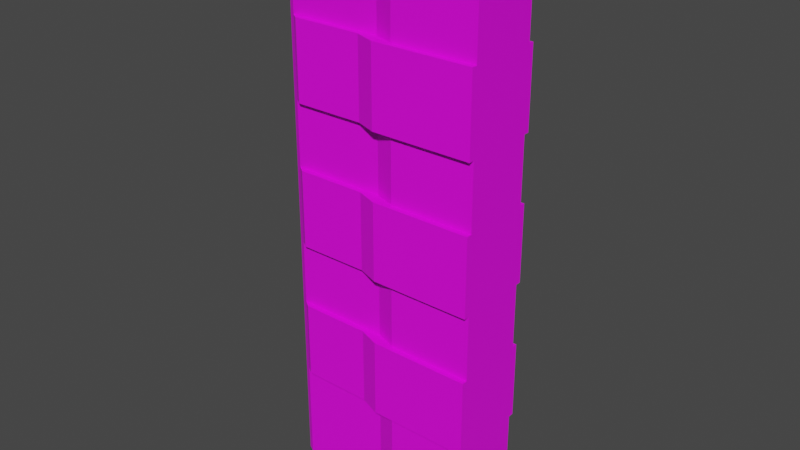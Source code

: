 # Source: Porta_Elevador.blend  (saved by Blender 2.83.19; exported with 4.5.12 LTS)
import bpy
from mathutils import Matrix  # noqa: F401  (used for matrix-valued properties, if any)

bpy.ops.wm.read_factory_settings(use_empty=True)
scene = bpy.context.scene
scene.name = 'Scene'

# ---- collections
col_collection = bpy.data.collections.new('Collection'); scene.collection.children.link(col_collection)

# ---- images (referenced by path relative to the original .blend; pixels are not part of the script)
import os
ASSET_DIR = os.environ.get("B2B_ASSET_DIR", "")  # directory of the original .blend (textures are referenced by path, not embedded)
HERE = os.path.dirname(os.path.abspath(__file__))  # packed textures are extracted next to this script under _unpacked/

def load_image(name, relpath, width, height, colorspace="sRGB"):
    """Load a texture the original file referenced (path relative to the .blend, or extracted next to this script)."""
    p = next((c for c in (os.path.join(HERE, relpath), os.path.join(ASSET_DIR, relpath)) if relpath and os.path.exists(c)), "")
    if p:
        img = bpy.data.images.load(p, check_existing=True)
        img.name = name
    else:  # same state as the original file: an image datablock whose file is absent (Cycles renders it pink)
        img = bpy.data.images.new(name, width, height)
        img.source = "FILE"
        img.filepath = "//" + (relpath or name)
    img.colorspace_settings.name = colorspace
    return img
img_minha_paleta_de_cores_1_jpg = load_image('Minha Paleta de Cores 1.jpg', 'Minha Paleta de Cores 1.jpg', 1024, 1024, 'sRGB')

# ---- materials (node trees are filled in below, after node groups)
mat_ambiente_objetos = bpy.data.materials.new('Ambiente_Objetos')
mat_ambiente_objetos.use_transparent_shadow = False

# ---- material node trees
mat_ambiente_objetos.use_nodes = True; mat_ambiente_objetos.node_tree.nodes.clear()
_N = mat_ambiente_objetos.node_tree.nodes; _L = mat_ambiente_objetos.node_tree.links
n0 = _N.new('ShaderNodeOutputMaterial'); n0.name = 'Material Output'; n0.location = (300, 300)
n1 = _N.new('ShaderNodeBsdfPrincipled'); n1.name = 'Principled BSDF'; n1.location = (10, 300)
n1.distribution = 'GGX'
n1.subsurface_method = 'BURLEY'
n1.inputs[3].default_value = 1.45
n1.inputs[27].default_value = (0.0, 0.0, 0.0, 1.0)
n1.inputs[28].default_value = 1.0
n2 = _N.new('ShaderNodeTexImage'); n2.name = 'Image Texture'; n2.location = (-345, 189)
n2.image = img_minha_paleta_de_cores_1_jpg
_L.new(n1.outputs[0], n0.inputs[0])
_L.new(n2.outputs[0], n1.inputs[0])
n0.is_active_output = True

# ---- world
world_world = bpy.data.worlds.new('World'); scene.world = world_world
world_world.use_nodes = True; world_world.node_tree.nodes.clear()
_N = world_world.node_tree.nodes; _L = world_world.node_tree.links
n0 = _N.new('ShaderNodeOutputWorld'); n0.name = 'World Output'; n0.location = (300, 300)
n1 = _N.new('ShaderNodeBackground'); n1.name = 'Background'; n1.location = (10, 300)
n1.inputs[0].default_value = (0.05088, 0.05088, 0.05088, 1.0)
_L.new(n1.outputs[0], n0.inputs[0])
n0.is_active_output = True
world_world.color = (0.05088, 0.05088, 0.05088)
world_world.use_sun_shadow = False
world_world.sun_shadow_jitter_overblur = 0.0

# ---- meshes
me_cube_004 = bpy.data.meshes.new('Cube.004')
me_cube_004.from_pydata([(-1.55e-06, -0.01132, -1.535), (-1.55e-06, -0.01132, 1.535), (-1.55e-06, 0.1341, -0.9765), (-1.55e-06, 0.1341, -0.7676), (-1.55e-06, -0.01132, 0.5586), (-1.55e-06, -0.01132, 0.9765), (-1.55e-06, -0.01132, 0.7676), (-1.55e-06, -0.01132, -0.2089), (-1.55e-06, -0.01132, 0.2089), (-1.55e-06, -0.01132, -5.96e-07), (-1.55e-06, -0.01132, -0.9765), (-1.55e-06, -0.01132, -0.5586), (-1.55e-06, -0.01132, -0.7676), (-1.074, -0.01132, 0.9765), (-1.074, -0.01132, 0.2089), (-0.4546, -0.05457, 0.9765), (-0.4546, -0.05457, 0.2089), (-0.4546, -0.05457, -0.5586), (-0.4546, -0.05457, -1.535), (-1.55e-06, -0.05457, -1.535), (-0.4546, -0.05457, 0.5586), (-1.55e-06, -0.05457, 0.5586), (-1.55e-06, -0.05457, 0.9765), (-1.55e-06, -0.05457, 0.7676), (-0.4546, -0.05457, -0.2089), (-1.55e-06, -0.05457, -0.2089), (-1.55e-06, -0.05457, 0.2089), (-1.55e-06, -0.05457, -5.96e-07), (-0.4546, -0.05457, -0.9765), (-1.55e-06, -0.05457, -0.9765), (-0.5697, -0.01132, -1.535), (-0.5697, -0.01132, 1.535), (-1.55e-06, -0.05457, -0.5586), (-1.55e-06, -0.05457, -0.7676), (-0.5697, -0.01132, -0.5586), (-0.5697, -0.01132, -0.9765), (-0.5697, -0.01132, 0.2089), (-0.5697, -0.01132, -0.2089), (-0.5697, -0.01132, 0.9765), (-0.5697, -0.01132, 0.5586), (-1.55e-06, -0.05457, 1.535), (-0.4546, -0.05457, 1.535), (-1.074, -0.01132, -0.5586), (-1.074, -0.01132, -1.535), (-1.086, 0.1341, -1.535), (-1.074, -0.01132, 0.5586), (-1.074, -0.01132, 0.7676), (-1.074, -0.01132, -0.2089), (-1.074, -0.01132, -5.364e-07), (-1.074, -0.01132, -0.9765), (-1.074, -0.01132, -0.7676), (-1.074, -0.01132, 1.535), (-1.112, 0.008648, -1.535), (-1.112, 0.008648, -0.5586), (-1.112, 0.008648, 0.2089), (-1.112, 0.008648, 0.9765), (-1.112, 0.008648, 1.535), (-1.112, 0.008648, -0.7676), (-1.112, 0.008648, -0.9765), (-1.112, 0.008648, -5.364e-07), (-1.112, 0.008648, -0.2089), (-1.112, 0.008648, 0.7676), (-1.112, 0.008648, 0.5586), (-0.54, -0.08333, 0.9765), (-0.6551, -0.04008, 0.9765), (-0.54, -0.08333, 0.7676), (-0.6551, -0.04008, 0.7676), (-0.54, -0.08333, -0.2089), (-0.6551, -0.04008, -0.2089), (-0.54, -0.08333, -0.5586), (-0.6551, -0.04008, -0.5586), (-0.54, -0.08333, -0.7676), (-0.6551, -0.04008, -0.7676), (-0.6551, -0.04008, -0.9765), (-0.54, -0.08333, -0.9765), (-1.034, -0.04008, 0.7676), (-1.034, -0.04008, 0.5586), (-1.034, -0.04008, 0.9765), (-0.54, -0.08333, 0.2089), (-0.54, -0.08333, -5.364e-07), (-0.54, -0.08333, 0.5586), (-1.55e-06, -0.08333, 0.9765), (-1.55e-06, -0.08333, 0.2089), (-1.55e-06, -0.08333, -0.5586), (-1.034, -0.04008, -0.7676), (-1.034, -0.04008, -0.9765), (-1.034, -0.04008, -5.364e-07), (-0.6551, -0.04008, -5.364e-07), (-1.034, -0.04008, -0.2089), (-0.6551, -0.04008, 0.5586), (-0.6551, -0.04008, 0.2089), (-1.55e-06, -0.08333, 0.5586), (-1.55e-06, -0.08333, 0.7676), (-1.55e-06, -0.08333, -0.2089), (-1.55e-06, -0.08333, -5.96e-07), (-1.55e-06, -0.08333, -0.9765), (-1.55e-06, -0.08333, -0.7676), (-1.034, -0.04008, 0.2089), (-1.034, -0.04008, -0.5586), (-1.55e-06, 0.2795, -1.535), (-1.55e-06, 0.2795, 1.535), (-1.55e-06, 0.1341, -1.535), (-1.55e-06, 0.1341, 1.535), (-1.55e-06, 0.1341, 0.9765), (-1.55e-06, 0.1341, 0.5586), (-1.55e-06, 0.1341, 0.7676), (-1.55e-06, 0.1341, 0.2089), (-1.55e-06, 0.1341, -0.2089), (-1.55e-06, 0.1341, -5.96e-07), (-1.55e-06, 0.1341, -0.5586), (-1.55e-06, 0.2795, 0.5586), (-1.55e-06, 0.2795, 0.9765), (-1.55e-06, 0.2795, 0.7676), (-1.55e-06, 0.2795, -0.2089), (-1.55e-06, 0.2795, 0.2089), (-1.55e-06, 0.2795, -5.96e-07), (-1.55e-06, 0.2795, -0.9765), (-1.55e-06, 0.2795, -0.5586), (-1.55e-06, 0.2795, -0.7676), (-1.074, 0.2795, 0.9765), (-1.074, 0.2795, 0.2089), (-0.4546, 0.3227, 0.9765), (-0.4546, 0.3227, 0.2089), (-0.4546, 0.3227, -0.5586), (-0.4546, 0.3227, -1.535), (-1.55e-06, 0.3227, -1.535), (-0.4546, 0.3227, 0.5586), (-1.55e-06, 0.3227, 0.5586), (-1.55e-06, 0.3227, 0.9765), (-1.55e-06, 0.3227, 0.7676), (-0.4546, 0.3227, -0.2089), (-1.55e-06, 0.3227, -0.2089), (-1.55e-06, 0.3227, 0.2089), (-1.55e-06, 0.3227, -5.96e-07), (-0.4546, 0.3227, -0.9765), (-1.55e-06, 0.3227, -0.9765), (-0.6526, 0.1341, -1.535), (-0.5697, 0.2795, -1.535), (-0.6526, 0.1341, 1.535), (-0.5697, 0.2795, 1.535), (-1.55e-06, 0.3227, -0.5586), (-1.55e-06, 0.3227, -0.7676), (-0.5697, 0.2795, -0.5586), (-0.5697, 0.2795, -0.9765), (-0.5697, 0.2795, 0.2089), (-0.5697, 0.2795, -0.2089), (-0.5697, 0.2795, 0.9765), (-0.5697, 0.2795, 0.5586), (-1.55e-06, 0.3227, 1.535), (-0.4546, 0.3227, 1.535), (-1.074, 0.2795, -0.5586), (-1.074, 0.2795, -1.535), (-1.086, 0.1341, 1.535), (-1.074, 0.2795, 0.5586), (-1.074, 0.2795, 0.7676), (-1.074, 0.2795, -0.2089), (-1.074, 0.2795, -5.364e-07), (-1.074, 0.2795, -0.9765), (-1.074, 0.2795, -0.7676), (-1.074, 0.2795, 1.535), (-1.112, 0.2595, -1.535), (-1.112, 0.2595, -0.5586), (-1.112, 0.2595, 0.2089), (-1.112, 0.2595, 0.9765), (-1.112, 0.2595, 1.535), (-1.112, 0.2595, -0.7676), (-1.112, 0.2595, -0.9765), (-1.112, 0.2595, -5.364e-07), (-1.112, 0.2595, -0.2089), (-1.112, 0.2595, 0.7676), (-1.112, 0.2595, 0.5586), (-1.118, 0.1341, -1.535), (-1.118, 0.1341, 1.535), (-0.54, 0.3515, 0.9765), (-0.6551, 0.3082, 0.9765), (-0.54, 0.3515, 0.7676), (-0.6551, 0.3082, 0.7676), (-0.54, 0.3515, -0.2089), (-0.6551, 0.3082, -0.2089), (-0.54, 0.3515, -0.5586), (-0.6551, 0.3082, -0.5586), (-0.54, 0.3515, -0.7676), (-0.6551, 0.3082, -0.7676), (-0.6551, 0.3082, -0.9765), (-0.54, 0.3515, -0.9765), (-1.034, 0.3082, 0.7676), (-1.034, 0.3082, 0.5586), (-1.034, 0.3082, 0.9765), (-0.54, 0.3515, 0.2089), (-0.54, 0.3515, -5.364e-07), (-0.54, 0.3515, 0.5586), (-1.55e-06, 0.3515, 0.9765), (-1.55e-06, 0.3515, 0.2089), (-1.55e-06, 0.3515, -0.5586), (-1.034, 0.3082, -0.7676), (-1.034, 0.3082, -0.9765), (-1.034, 0.3082, -5.364e-07), (-0.6551, 0.3082, -5.364e-07), (-1.034, 0.3082, -0.2089), (-0.6551, 0.3082, 0.5586), (-0.6551, 0.3082, 0.2089), (-1.55e-06, 0.3515, 0.5586), (-1.55e-06, 0.3515, 0.7676), (-1.55e-06, 0.3515, -0.2089), (-1.55e-06, 0.3515, -5.96e-07), (-1.55e-06, 0.3515, -0.9765), (-1.55e-06, 0.3515, -0.7676), (-1.034, 0.3082, 0.2089), (-1.034, 0.3082, -0.5586)], [], [(106, 104, 4, 8), (109, 107, 7, 11), (136, 101, 0, 30), (101, 2, 10, 0), (103, 102, 1, 5), (7, 9, 27, 25), (35, 30, 18, 28), (50, 49, 85, 84), (10, 12, 33, 29), (31, 38, 15, 41), (11, 7, 25, 32), (13, 46, 75, 77), (1, 31, 41, 40), (24, 25, 93, 67), (12, 11, 32, 33), (4, 6, 23, 21), (5, 1, 40, 22), (171, 44, 43, 52), (35, 28, 74, 73), (14, 48, 86, 97), (30, 0, 19, 18), (37, 34, 17, 24), (17, 34, 70, 69), (6, 5, 22, 23), (8, 4, 21, 26), (109, 11, 12, 3), (3, 12, 10, 2), (106, 8, 9, 108), (108, 9, 7, 107), (103, 5, 6, 105), (105, 6, 4, 104), (0, 10, 29, 19), (46, 45, 76, 75), (9, 8, 26, 27), (32, 25, 24, 17), (26, 21, 20, 16), (19, 29, 28, 18), (22, 40, 41, 15), (32, 17, 69, 83), (48, 47, 88, 86), (37, 24, 67, 68), (23, 22, 81, 92), (26, 16, 78, 82), (39, 36, 16, 20), (44, 136, 30, 43), (22, 15, 63, 81), (34, 42, 98, 70), (102, 138, 31, 1), (16, 36, 90, 78), (36, 14, 97, 90), (39, 20, 80, 89), (45, 39, 89, 76), (38, 31, 51, 13), (30, 35, 49, 43), (36, 39, 45, 14), (34, 37, 47, 42), (138, 152, 51, 31), (171, 52, 58, 57, 53, 60, 59, 54, 62, 61, 55, 56, 172), (46, 61, 62, 45), (13, 55, 61, 46), (48, 59, 60, 47), (14, 54, 59, 48), (50, 57, 58, 49), (42, 53, 57, 50), (13, 51, 56, 55), (43, 49, 58, 52), (14, 45, 62, 54), (42, 47, 60, 53), (152, 172, 56, 51), (87, 68, 67, 79), (64, 66, 65, 63), (66, 89, 80, 65), (66, 75, 76, 89), (64, 77, 75, 66), (70, 72, 71, 69), (72, 73, 74, 71), (83, 69, 71, 96), (96, 71, 74, 95), (82, 78, 79, 94), (94, 79, 67, 93), (81, 63, 65, 92), (90, 87, 79, 78), (92, 65, 80, 91), (87, 86, 88, 68), (90, 97, 86, 87), (72, 84, 85, 73), (70, 98, 84, 72), (15, 38, 64, 63), (25, 27, 94, 93), (42, 50, 84, 98), (27, 26, 82, 94), (20, 21, 91, 80), (49, 35, 73, 85), (28, 29, 95, 74), (21, 23, 92, 91), (29, 33, 96, 95), (47, 37, 68, 88), (33, 32, 83, 96), (38, 13, 77, 64), (106, 114, 110, 104), (109, 117, 113, 107), (136, 137, 99, 101), (101, 99, 116, 2), (103, 111, 100, 102), (113, 131, 133, 115), (143, 134, 124, 137), (158, 194, 195, 157), (116, 135, 141, 118), (139, 149, 121, 146), (117, 140, 131, 113), (119, 187, 185, 154), (100, 148, 149, 139), (130, 177, 203, 131), (118, 141, 140, 117), (110, 127, 129, 112), (111, 128, 148, 100), (171, 160, 151, 44), (143, 183, 184, 134), (120, 207, 196, 156), (137, 124, 125, 99), (145, 130, 123, 142), (123, 179, 180, 142), (112, 129, 128, 111), (114, 132, 127, 110), (109, 3, 118, 117), (3, 2, 116, 118), (106, 108, 115, 114), (108, 107, 113, 115), (103, 105, 112, 111), (105, 104, 110, 112), (99, 125, 135, 116), (154, 185, 186, 153), (115, 133, 132, 114), (140, 123, 130, 131), (132, 122, 126, 127), (125, 124, 134, 135), (128, 121, 149, 148), (140, 193, 179, 123), (156, 196, 198, 155), (145, 178, 177, 130), (129, 202, 191, 128), (132, 192, 188, 122), (147, 126, 122, 144), (44, 151, 137, 136), (128, 191, 173, 121), (142, 180, 208, 150), (102, 100, 139, 138), (122, 188, 200, 144), (144, 200, 207, 120), (147, 199, 190, 126), (153, 186, 199, 147), (146, 119, 159, 139), (137, 151, 157, 143), (144, 120, 153, 147), (142, 150, 155, 145), (138, 139, 159, 152), (171, 172, 164, 163, 169, 170, 162, 167, 168, 161, 165, 166, 160), (154, 153, 170, 169), (119, 154, 169, 163), (156, 155, 168, 167), (120, 156, 167, 162), (158, 157, 166, 165), (150, 158, 165, 161), (119, 163, 164, 159), (151, 160, 166, 157), (120, 162, 170, 153), (150, 161, 168, 155), (152, 159, 164, 172), (197, 189, 177, 178), (174, 173, 175, 176), (176, 175, 190, 199), (176, 199, 186, 185), (174, 176, 185, 187), (180, 179, 181, 182), (182, 181, 184, 183), (193, 206, 181, 179), (206, 205, 184, 181), (192, 204, 189, 188), (204, 203, 177, 189), (191, 202, 175, 173), (200, 188, 189, 197), (202, 201, 190, 175), (197, 178, 198, 196), (200, 197, 196, 207), (182, 183, 195, 194), (180, 182, 194, 208), (121, 173, 174, 146), (131, 203, 204, 133), (150, 208, 194, 158), (133, 204, 192, 132), (126, 190, 201, 127), (157, 195, 183, 143), (134, 184, 205, 135), (127, 201, 202, 129), (135, 205, 206, 141), (155, 198, 178, 145), (141, 206, 193, 140), (146, 174, 187, 119)])
_uv = me_cube_004.uv_layers.new(name='UVMap')
_uv.uv.foreach_set('vector', [0.1756, 0.006249, 0.1756, 0.006249, 0.1756, 0.006249, 0.1756, 0.006249, 0.1756, 0.006249, 0.1756, 0.006249, 0.1756, 0.006249, 0.1756, 0.006249, 0.1756, 0.006249, 0.1756, 0.006249, 0.1756, 0.006249, 0.1756, 0.006249, 0.1756, 0.006249, 0.1756, 0.006249, 0.1756, 0.006249, 0.1756, 0.006249, 0.1756, 0.006249, 0.1756, 0.006249, 0.1756, 0.006249, 0.1756, 0.006249, 0.1978, 0.007055, 0.1978, 0.007055, 0.1978, 0.007055, 0.1978, 0.007055, 0.1756, 0.006249, 0.1756, 0.006249, 0.1756, 0.006249, 0.1756, 0.006249, 0.1978, 0.007055, 0.1978, 0.007055, 0.1978, 0.007055, 0.1978, 0.007055, 0.1978, 0.007055, 0.1978, 0.007055, 0.1978, 0.007055, 0.1978, 0.007055, 0.1756, 0.006249, 0.1756, 0.006249, 0.1756, 0.006249, 0.1756, 0.006249, 0.1756, 0.006249, 0.1756, 0.006249, 0.1756, 0.006249, 0.1756, 0.006249, 0.1978, 0.007055, 0.1978, 0.007055, 0.1978, 0.007055, 0.1978, 0.007055, 0.1756, 0.006249, 0.1756, 0.006249, 0.1756, 0.006249, 0.1756, 0.006249, 0.1978, 0.007055, 0.1978, 0.007055, 0.1978, 0.007055, 0.1978, 0.007055, 0.1978, 0.007055, 0.1978, 0.007055, 0.1978, 0.007055, 0.1978, 0.007055, 0.1978, 0.007055, 0.1978, 0.007055, 0.1978, 0.007055, 0.1978, 0.007055, 0.1756, 0.006249, 0.1756, 0.006249, 0.1756, 0.006249, 0.1756, 0.006249, 0.1756, 0.006249, 0.1756, 0.006249, 0.1756, 0.006249, 0.1756, 0.006249, 0.1756, 0.006249, 0.1756, 0.006249, 0.1756, 0.006249, 0.1756, 0.006249, 0.1978, 0.007055, 0.1978, 0.007055, 0.1978, 0.007055, 0.1978, 0.007055, 0.1756, 0.006249, 0.1756, 0.006249, 0.1756, 0.006249, 0.1756, 0.006249, 0.1756, 0.006249, 0.1756, 0.006249, 0.1756, 0.006249, 0.1756, 0.006249, 0.1978, 0.007055, 0.1978, 0.007055, 0.1978, 0.007055, 0.1978, 0.007055, 0.1978, 0.007055, 0.1978, 0.007055, 0.1978, 0.007055, 0.1978, 0.007055, 0.1756, 0.006249, 0.1756, 0.006249, 0.1756, 0.006249, 0.1756, 0.006249, 0.1978, 0.007055, 0.1978, 0.007055, 0.1978, 0.007055, 0.1978, 0.007055, 0.1978, 0.007055, 0.1978, 0.007055, 0.1978, 0.007055, 0.1978, 0.007055, 0.1978, 0.007055, 0.1978, 0.007055, 0.1978, 0.007055, 0.1978, 0.007055, 0.1978, 0.007055, 0.1978, 0.007055, 0.1978, 0.007055, 0.1978, 0.007055, 0.1978, 0.007055, 0.1978, 0.007055, 0.1978, 0.007055, 0.1978, 0.007055, 0.1978, 0.007055, 0.1978, 0.007055, 0.1978, 0.007055, 0.1978, 0.007055, 0.1756, 0.006249, 0.1756, 0.006249, 0.1756, 0.006249, 0.1756, 0.006249, 0.1978, 0.007055, 0.1978, 0.007055, 0.1978, 0.007055, 0.1978, 0.007055, 0.1978, 0.007055, 0.1978, 0.007055, 0.1978, 0.007055, 0.1978, 0.007055, 0.1756, 0.006249, 0.1756, 0.006249, 0.1756, 0.006249, 0.1756, 0.006249, 0.1756, 0.006249, 0.1756, 0.006249, 0.1756, 0.006249, 0.1756, 0.006249, 0.1756, 0.006249, 0.1756, 0.006249, 0.1756, 0.006249, 0.1756, 0.006249, 0.1756, 0.006249, 0.1756, 0.006249, 0.1756, 0.006249, 0.1756, 0.006249, 0.1978, 0.007055, 0.1978, 0.007055, 0.1978, 0.007055, 0.1978, 0.007055, 0.1978, 0.007055, 0.1978, 0.007055, 0.1978, 0.007055, 0.1978, 0.007055, 0.1978, 0.007055, 0.1978, 0.007055, 0.1978, 0.007055, 0.1978, 0.007055, 0.1978, 0.007055, 0.1978, 0.007055, 0.1978, 0.007055, 0.1978, 0.007055, 0.1978, 0.007055, 0.1978, 0.007055, 0.1978, 0.007055, 0.1978, 0.007055, 0.1756, 0.006249, 0.1756, 0.006249, 0.1756, 0.006249, 0.1756, 0.006249, 0.1756, 0.006249, 0.1756, 0.006249, 0.1756, 0.006249, 0.1756, 0.006249, 0.1978, 0.007055, 0.1978, 0.007055, 0.1978, 0.007055, 0.1978, 0.007055, 0.1978, 0.007055, 0.1978, 0.007055, 0.1978, 0.007055, 0.1978, 0.007055, 0.1756, 0.006249, 0.1756, 0.006249, 0.1756, 0.006249, 0.1756, 0.006249, 0.1978, 0.007055, 0.1978, 0.007055, 0.1978, 0.007055, 0.1978, 0.007055, 0.1978, 0.007055, 0.1978, 0.007055, 0.1978, 0.007055, 0.1978, 0.007055, 0.1978, 0.007055, 0.1978, 0.007055, 0.1978, 0.007055, 0.1978, 0.007055, 0.1978, 0.007055, 0.1978, 0.007055, 0.1978, 0.007055, 0.1978, 0.007055, 0.1756, 0.006249, 0.1756, 0.006249, 0.1756, 0.006249, 0.1756, 0.006249, 0.1756, 0.006249, 0.1756, 0.006249, 0.1756, 0.006249, 0.1756, 0.006249, 0.1756, 0.006249, 0.1756, 0.006249, 0.1756, 0.006249, 0.1756, 0.006249, 0.1756, 0.006249, 0.1756, 0.006249, 0.1756, 0.006249, 0.1756, 0.006249, 0.1756, 0.006249, 0.1756, 0.006249, 0.1756, 0.006249, 0.1756, 0.006249, 0.1756, 0.006249, 0.1756, 0.006249, 0.1756, 0.006249, 0.1756, 0.006249, 0.1756, 0.006249, 0.1756, 0.006249, 0.1756, 0.006249, 0.1756, 0.006249, 0.1756, 0.006249, 0.1756, 0.006249, 0.1756, 0.006249, 0.1756, 0.006249, 0.1756, 0.006249, 0.1978, 0.007055, 0.1978, 0.007055, 0.1978, 0.007055, 0.1978, 0.007055, 0.1978, 0.007055, 0.1978, 0.007055, 0.1978, 0.007055, 0.1978, 0.007055, 0.1978, 0.007055, 0.1978, 0.007055, 0.1978, 0.007055, 0.1978, 0.007055, 0.1978, 0.007055, 0.1978, 0.007055, 0.1978, 0.007055, 0.1978, 0.007055, 0.1978, 0.007055, 0.1978, 0.007055, 0.1978, 0.007055, 0.1978, 0.007055, 0.1978, 0.007055, 0.1978, 0.007055, 0.1978, 0.007055, 0.1978, 0.007055, 0.1756, 0.006249, 0.1756, 0.006249, 0.1756, 0.006249, 0.1756, 0.006249, 0.1756, 0.006249, 0.1756, 0.006249, 0.1756, 0.006249, 0.1756, 0.006249, 0.1756, 0.006249, 0.1756, 0.006249, 0.1756, 0.006249, 0.1756, 0.006249, 0.1756, 0.006249, 0.1756, 0.006249, 0.1756, 0.006249, 0.1756, 0.006249, 0.1756, 0.006249, 0.1756, 0.006249, 0.1756, 0.006249, 0.1756, 0.006249, 0.1978, 0.007055, 0.1978, 0.007055, 0.1978, 0.007055, 0.1978, 0.007055, 0.1978, 0.007055, 0.1978, 0.007055, 0.1978, 0.007055, 0.1978, 0.007055, 0.1978, 0.007055, 0.1978, 0.007055, 0.1978, 0.007055, 0.1978, 0.007055, 0.1978, 0.007055, 0.1978, 0.007055, 0.1978, 0.007055, 0.1978, 0.007055, 0.1978, 0.007055, 0.1978, 0.007055, 0.1978, 0.007055, 0.1978, 0.007055, 0.1978, 0.007055, 0.1978, 0.007055, 0.1978, 0.007055, 0.1978, 0.007055, 0.1978, 0.007055, 0.1978, 0.007055, 0.1978, 0.007055, 0.1978, 0.007055, 0.1978, 0.007055, 0.1978, 0.007055, 0.1978, 0.007055, 0.1978, 0.007055, 0.1978, 0.007055, 0.1978, 0.007055, 0.1978, 0.007055, 0.1978, 0.007055, 0.1978, 0.007055, 0.1978, 0.007055, 0.1978, 0.007055, 0.1978, 0.007055, 0.1978, 0.007055, 0.1978, 0.007055, 0.1978, 0.007055, 0.1978, 0.007055, 0.1978, 0.007055, 0.1978, 0.007055, 0.1978, 0.007055, 0.1978, 0.007055, 0.1978, 0.007055, 0.1978, 0.007055, 0.1978, 0.007055, 0.1978, 0.007055, 0.1978, 0.007055, 0.1978, 0.007055, 0.1978, 0.007055, 0.1978, 0.007055, 0.1978, 0.007055, 0.1978, 0.007055, 0.1978, 0.007055, 0.1978, 0.007055, 0.1978, 0.007055, 0.1978, 0.007055, 0.1978, 0.007055, 0.1978, 0.007055, 0.1978, 0.007055, 0.1978, 0.007055, 0.1978, 0.007055, 0.1978, 0.007055, 0.1978, 0.007055, 0.1978, 0.007055, 0.1978, 0.007055, 0.1978, 0.007055, 0.1978, 0.007055, 0.1978, 0.007055, 0.1978, 0.007055, 0.1978, 0.007055, 0.1978, 0.007055, 0.1978, 0.007055, 0.1978, 0.007055, 0.1978, 0.007055, 0.1978, 0.007055, 0.1978, 0.007055, 0.1978, 0.007055, 0.1978, 0.007055, 0.1978, 0.007055, 0.1978, 0.007055, 0.1978, 0.007055, 0.1978, 0.007055, 0.1978, 0.007055, 0.1978, 0.007055, 0.1978, 0.007055, 0.1978, 0.007055, 0.1756, 0.006249, 0.1756, 0.006249, 0.1756, 0.006249, 0.1756, 0.006249, 0.1756, 0.006249, 0.1756, 0.006249, 0.1756, 0.006249, 0.1756, 0.006249, 0.1978, 0.007055, 0.1978, 0.007055, 0.1978, 0.007055, 0.1978, 0.007055, 0.1978, 0.007055, 0.1978, 0.007055, 0.1978, 0.007055, 0.1978, 0.007055, 0.1978, 0.007055, 0.1978, 0.007055, 0.1978, 0.007055, 0.1978, 0.007055, 0.1978, 0.007055, 0.1978, 0.007055, 0.1978, 0.007055, 0.1978, 0.007055, 0.1978, 0.007055, 0.1978, 0.007055, 0.1978, 0.007055, 0.1978, 0.007055, 0.1756, 0.006249, 0.1756, 0.006249, 0.1756, 0.006249, 0.1756, 0.006249, 0.1756, 0.006249, 0.1756, 0.006249, 0.1756, 0.006249, 0.1756, 0.006249, 0.1756, 0.006249, 0.1756, 0.006249, 0.1756, 0.006249, 0.1756, 0.006249, 0.1756, 0.006249, 0.1756, 0.006249, 0.1756, 0.006249, 0.1756, 0.006249, 0.1756, 0.006249, 0.1756, 0.006249, 0.1756, 0.006249, 0.1756, 0.006249, 0.1978, 0.007055, 0.1978, 0.007055, 0.1978, 0.007055, 0.1978, 0.007055, 0.1756, 0.006249, 0.1756, 0.006249, 0.1756, 0.006249, 0.1756, 0.006249, 0.1978, 0.007055, 0.1978, 0.007055, 0.1978, 0.007055, 0.1978, 0.007055, 0.1978, 0.007055, 0.1978, 0.007055, 0.1978, 0.007055, 0.1978, 0.007055, 0.1756, 0.006249, 0.1756, 0.006249, 0.1756, 0.006249, 0.1756, 0.006249, 0.1756, 0.006249, 0.1756, 0.006249, 0.1756, 0.006249, 0.1756, 0.006249, 0.1978, 0.007055, 0.1978, 0.007055, 0.1978, 0.007055, 0.1978, 0.007055, 0.1756, 0.006249, 0.1756, 0.006249, 0.1756, 0.006249, 0.1756, 0.006249, 0.1756, 0.006249, 0.1756, 0.006249, 0.1756, 0.006249, 0.1756, 0.006249, 0.1978, 0.007055, 0.1978, 0.007055, 0.1978, 0.007055, 0.1978, 0.007055, 0.1978, 0.007055, 0.1978, 0.007055, 0.1978, 0.007055, 0.1978, 0.007055, 0.1756, 0.006249, 0.1756, 0.006249, 0.1756, 0.006249, 0.1756, 0.006249, 0.1756, 0.006249, 0.1756, 0.006249, 0.1756, 0.006249, 0.1756, 0.006249, 0.1756, 0.006249, 0.1756, 0.006249, 0.1756, 0.006249, 0.1756, 0.006249, 0.1978, 0.007055, 0.1978, 0.007055, 0.1978, 0.007055, 0.1978, 0.007055, 0.1756, 0.006249, 0.1756, 0.006249, 0.1756, 0.006249, 0.1756, 0.006249, 0.1756, 0.006249, 0.1756, 0.006249, 0.1756, 0.006249, 0.1756, 0.006249, 0.1978, 0.007055, 0.1978, 0.007055, 0.1978, 0.007055, 0.1978, 0.007055, 0.1978, 0.007055, 0.1978, 0.007055, 0.1978, 0.007055, 0.1978, 0.007055, 0.1756, 0.006249, 0.1756, 0.006249, 0.1756, 0.006249, 0.1756, 0.006249, 0.1978, 0.007055, 0.1978, 0.007055, 0.1978, 0.007055, 0.1978, 0.007055, 0.1978, 0.007055, 0.1978, 0.007055, 0.1978, 0.007055, 0.1978, 0.007055, 0.1978, 0.007055, 0.1978, 0.007055, 0.1978, 0.007055, 0.1978, 0.007055, 0.1978, 0.007055, 0.1978, 0.007055, 0.1978, 0.007055, 0.1978, 0.007055, 0.1978, 0.007055, 0.1978, 0.007055, 0.1978, 0.007055, 0.1978, 0.007055, 0.1978, 0.007055, 0.1978, 0.007055, 0.1978, 0.007055, 0.1978, 0.007055, 0.1756, 0.006249, 0.1756, 0.006249, 0.1756, 0.006249, 0.1756, 0.006249, 0.1978, 0.007055, 0.1978, 0.007055, 0.1978, 0.007055, 0.1978, 0.007055, 0.1978, 0.007055, 0.1978, 0.007055, 0.1978, 0.007055, 0.1978, 0.007055, 0.1756, 0.006249, 0.1756, 0.006249, 0.1756, 0.006249, 0.1756, 0.006249, 0.1756, 0.006249, 0.1756, 0.006249, 0.1756, 0.006249, 0.1756, 0.006249, 0.1756, 0.006249, 0.1756, 0.006249, 0.1756, 0.006249, 0.1756, 0.006249, 0.1756, 0.006249, 0.1756, 0.006249, 0.1756, 0.006249, 0.1756, 0.006249, 0.1978, 0.007055, 0.1978, 0.007055, 0.1978, 0.007055, 0.1978, 0.007055, 0.1978, 0.007055, 0.1978, 0.007055, 0.1978, 0.007055, 0.1978, 0.007055, 0.1756, 0.006249, 0.1756, 0.006249, 0.1756, 0.006249, 0.1756, 0.006249, 0.1978, 0.007055, 0.1978, 0.007055, 0.1978, 0.007055, 0.1978, 0.007055, 0.1756, 0.006249, 0.1756, 0.006249, 0.1756, 0.006249, 0.1756, 0.006249, 0.1756, 0.006249, 0.1756, 0.006249, 0.1756, 0.006249, 0.1756, 0.006249, 0.1756, 0.006249, 0.1756, 0.006249, 0.1756, 0.006249, 0.1756, 0.006249, 0.1978, 0.007055, 0.1978, 0.007055, 0.1978, 0.007055, 0.1978, 0.007055, 0.1978, 0.007055, 0.1978, 0.007055, 0.1978, 0.007055, 0.1978, 0.007055, 0.1756, 0.006249, 0.1756, 0.006249, 0.1756, 0.006249, 0.1756, 0.006249, 0.1756, 0.006249, 0.1756, 0.006249, 0.1756, 0.006249, 0.1756, 0.006249, 0.1756, 0.006249, 0.1756, 0.006249, 0.1756, 0.006249, 0.1756, 0.006249, 0.1978, 0.007055, 0.1978, 0.007055, 0.1978, 0.007055, 0.1978, 0.007055, 0.1978, 0.007055, 0.1978, 0.007055, 0.1978, 0.007055, 0.1978, 0.007055, 0.1756, 0.006249, 0.1756, 0.006249, 0.1756, 0.006249, 0.1756, 0.006249, 0.1756, 0.006249, 0.1756, 0.006249, 0.1756, 0.006249, 0.1756, 0.006249, 0.1756, 0.006249, 0.1756, 0.006249, 0.1756, 0.006249, 0.1756, 0.006249, 0.1756, 0.006249, 0.1756, 0.006249, 0.1756, 0.006249, 0.1756, 0.006249, 0.1756, 0.006249, 0.1756, 0.006249, 0.1756, 0.006249, 0.1756, 0.006249, 0.1756, 0.006249, 0.1756, 0.006249, 0.1756, 0.006249, 0.1756, 0.006249, 0.1756, 0.006249, 0.1756, 0.006249, 0.1756, 0.006249, 0.1756, 0.006249, 0.1756, 0.006249, 0.1756, 0.006249, 0.1756, 0.006249, 0.1756, 0.006249, 0.1756, 0.006249, 0.1978, 0.007055, 0.1978, 0.007055, 0.1978, 0.007055, 0.1978, 0.007055, 0.1978, 0.007055, 0.1978, 0.007055, 0.1978, 0.007055, 0.1978, 0.007055, 0.1978, 0.007055, 0.1978, 0.007055, 0.1978, 0.007055, 0.1978, 0.007055, 0.1978, 0.007055, 0.1978, 0.007055, 0.1978, 0.007055, 0.1978, 0.007055, 0.1978, 0.007055, 0.1978, 0.007055, 0.1978, 0.007055, 0.1978, 0.007055, 0.1978, 0.007055, 0.1978, 0.007055, 0.1978, 0.007055, 0.1978, 0.007055, 0.1756, 0.006249, 0.1756, 0.006249, 0.1756, 0.006249, 0.1756, 0.006249, 0.1756, 0.006249, 0.1756, 0.006249, 0.1756, 0.006249, 0.1756, 0.006249, 0.1756, 0.006249, 0.1756, 0.006249, 0.1756, 0.006249, 0.1756, 0.006249, 0.1756, 0.006249, 0.1756, 0.006249, 0.1756, 0.006249, 0.1756, 0.006249, 0.1756, 0.006249, 0.1756, 0.006249, 0.1756, 0.006249, 0.1756, 0.006249, 0.1978, 0.007055, 0.1978, 0.007055, 0.1978, 0.007055, 0.1978, 0.007055, 0.1978, 0.007055, 0.1978, 0.007055, 0.1978, 0.007055, 0.1978, 0.007055, 0.1978, 0.007055, 0.1978, 0.007055, 0.1978, 0.007055, 0.1978, 0.007055, 0.1978, 0.007055, 0.1978, 0.007055, 0.1978, 0.007055, 0.1978, 0.007055, 0.1978, 0.007055, 0.1978, 0.007055, 0.1978, 0.007055, 0.1978, 0.007055, 0.1978, 0.007055, 0.1978, 0.007055, 0.1978, 0.007055, 0.1978, 0.007055, 0.1978, 0.007055, 0.1978, 0.007055, 0.1978, 0.007055, 0.1978, 0.007055, 0.1978, 0.007055, 0.1978, 0.007055, 0.1978, 0.007055, 0.1978, 0.007055, 0.1978, 0.007055, 0.1978, 0.007055, 0.1978, 0.007055, 0.1978, 0.007055, 0.1978, 0.007055, 0.1978, 0.007055, 0.1978, 0.007055, 0.1978, 0.007055, 0.1978, 0.007055, 0.1978, 0.007055, 0.1978, 0.007055, 0.1978, 0.007055, 0.1978, 0.007055, 0.1978, 0.007055, 0.1978, 0.007055, 0.1978, 0.007055, 0.1978, 0.007055, 0.1978, 0.007055, 0.1978, 0.007055, 0.1978, 0.007055, 0.1978, 0.007055, 0.1978, 0.007055, 0.1978, 0.007055, 0.1978, 0.007055, 0.1978, 0.007055, 0.1978, 0.007055, 0.1978, 0.007055, 0.1978, 0.007055, 0.1978, 0.007055, 0.1978, 0.007055, 0.1978, 0.007055, 0.1978, 0.007055, 0.1978, 0.007055, 0.1978, 0.007055, 0.1978, 0.007055, 0.1978, 0.007055, 0.1978, 0.007055, 0.1978, 0.007055, 0.1978, 0.007055, 0.1978, 0.007055, 0.1978, 0.007055, 0.1978, 0.007055, 0.1978, 0.007055, 0.1978, 0.007055, 0.1978, 0.007055, 0.1978, 0.007055, 0.1978, 0.007055, 0.1978, 0.007055, 0.1978, 0.007055, 0.1978, 0.007055, 0.1978, 0.007055, 0.1978, 0.007055, 0.1978, 0.007055, 0.1978, 0.007055, 0.1978, 0.007055, 0.1978, 0.007055, 0.1978, 0.007055, 0.1978, 0.007055, 0.1978, 0.007055, 0.1978, 0.007055, 0.1756, 0.006249, 0.1756, 0.006249, 0.1756, 0.006249, 0.1756, 0.006249, 0.1756, 0.006249, 0.1756, 0.006249, 0.1756, 0.006249, 0.1756, 0.006249, 0.1978, 0.007055, 0.1978, 0.007055, 0.1978, 0.007055, 0.1978, 0.007055, 0.1978, 0.007055, 0.1978, 0.007055, 0.1978, 0.007055, 0.1978, 0.007055, 0.1756, 0.006249, 0.1756, 0.006249, 0.1756, 0.006249, 0.1756, 0.006249, 0.1978, 0.007055, 0.1978, 0.007055, 0.1978, 0.007055, 0.1978, 0.007055, 0.1978, 0.007055, 0.1978, 0.007055, 0.1978, 0.007055, 0.1978, 0.007055])
me_cube_004.materials.append(mat_ambiente_objetos)
me_cube_004.use_remesh_fix_poles = True
me_cube_004.use_remesh_preserve_attributes = False
me_cube_004.use_mirror_vertex_groups = False
me_cube_004.update()

# ---- objects
ob_cube_003 = bpy.data.objects.new('Cube.003', me_cube_004)

# ---- transforms, parenting, visibility, modifiers, constraints
ob_cube_003.location = (0.4279, -0.1427, 1.528)
ob_cube_003.lineart.crease_threshold = 0.0

# ---- collection membership
col_collection.objects.link(ob_cube_003)

# ---- scene / render settings (as saved in the file)
scene.frame_start = 1; scene.frame_end = 48; scene.frame_set(22)
scene.render.engine = 'BLENDER_EEVEE_NEXT'
scene.cycles.use_denoising = False
scene.cycles.samples = 128
scene.cycles.sampling_pattern = 'TABULATED_SOBOL'
scene.cycles.use_adaptive_sampling = False
scene.cycles.use_light_tree = False
scene.view_settings.view_transform = 'Filmic'
bpy.context.view_layer.update()

# ---- added for rendering (the .blend has no active camera and no usable light): camera, sun
cam_auto = bpy.data.cameras.new('AutoCamera')
cam_auto.lens = 50.0
cam_auto.sensor_width = 36.0
cam_auto.clip_end = 1000.0
ob_auto_camera = bpy.data.objects.new('AutoCamera', cam_auto)
scene.collection.objects.link(ob_auto_camera)
ob_auto_camera.location = (2.91868, -3.66857, 3.96818)
ob_auto_camera.rotation_euler = (1.09748, -7.21219e-08, 0.694738)
scene.camera = ob_auto_camera
light_auto_sun = bpy.data.lights.new('AutoSun', 'SUN')
light_auto_sun.energy = 3.0
light_auto_sun.angle = 0.0523599
ob_auto_sun = bpy.data.objects.new('AutoSun', light_auto_sun)
scene.collection.objects.link(ob_auto_sun)
ob_auto_sun.rotation_euler = (0.872665, 0.174533, 0.523599)
bpy.context.view_layer.update()
